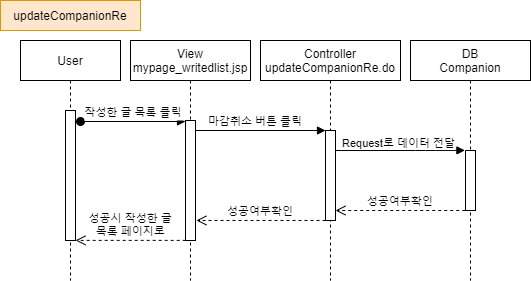

The diagram above was exported from draw.io. Its source (the exported page's mxGraphModel, read from the mxfile embedded in the PNG):
<mxGraphModel dx="1038" dy="491" grid="1" gridSize="10" guides="1" tooltips="1" connect="1" arrows="1" fold="1" page="1" pageScale="1" pageWidth="850" pageHeight="1100" math="0" shadow="0">
  <root>
    <mxCell id="EyRtj5iVas0Z9M_OVxKi-0" />
    <mxCell id="EyRtj5iVas0Z9M_OVxKi-1" parent="EyRtj5iVas0Z9M_OVxKi-0" />
    <mxCell id="EyRtj5iVas0Z9M_OVxKi-2" value="User" style="shape=umlLifeline;perimeter=lifelinePerimeter;container=1;collapsible=0;recursiveResize=0;rounded=0;shadow=0;strokeWidth=1;" parent="EyRtj5iVas0Z9M_OVxKi-1" vertex="1">
      <mxGeometry x="60" y="80" width="100" height="240" as="geometry" />
    </mxCell>
    <mxCell id="EyRtj5iVas0Z9M_OVxKi-3" value="" style="points=[];perimeter=orthogonalPerimeter;rounded=0;shadow=0;strokeWidth=1;" parent="EyRtj5iVas0Z9M_OVxKi-2" vertex="1">
      <mxGeometry x="45" y="70" width="10" height="130" as="geometry" />
    </mxCell>
    <mxCell id="EyRtj5iVas0Z9M_OVxKi-4" value="Controller&#10;updateCompanionRe.do" style="shape=umlLifeline;perimeter=lifelinePerimeter;container=1;collapsible=0;recursiveResize=0;rounded=0;shadow=0;strokeWidth=1;" parent="EyRtj5iVas0Z9M_OVxKi-1" vertex="1">
      <mxGeometry x="300" y="80" width="140" height="240" as="geometry" />
    </mxCell>
    <mxCell id="EyRtj5iVas0Z9M_OVxKi-5" value="" style="points=[];perimeter=orthogonalPerimeter;rounded=0;shadow=0;strokeWidth=1;" parent="EyRtj5iVas0Z9M_OVxKi-4" vertex="1">
      <mxGeometry x="65" y="90" width="10" height="90" as="geometry" />
    </mxCell>
    <mxCell id="EyRtj5iVas0Z9M_OVxKi-6" value="DB&#10;Companion" style="shape=umlLifeline;perimeter=lifelinePerimeter;container=1;collapsible=0;recursiveResize=0;rounded=0;shadow=0;strokeWidth=1;" parent="EyRtj5iVas0Z9M_OVxKi-1" vertex="1">
      <mxGeometry x="450" y="80" width="120" height="240" as="geometry" />
    </mxCell>
    <mxCell id="EyRtj5iVas0Z9M_OVxKi-7" value="" style="points=[];perimeter=orthogonalPerimeter;rounded=0;shadow=0;strokeWidth=1;" parent="EyRtj5iVas0Z9M_OVxKi-6" vertex="1">
      <mxGeometry x="55" y="110" width="10" height="60" as="geometry" />
    </mxCell>
    <mxCell id="EyRtj5iVas0Z9M_OVxKi-8" value="성공여부확인" style="verticalAlign=bottom;endArrow=open;dashed=1;endSize=8;shadow=0;strokeWidth=1;exitX=-0.028;exitY=1;exitDx=0;exitDy=0;exitPerimeter=0;" parent="EyRtj5iVas0Z9M_OVxKi-1" source="EyRtj5iVas0Z9M_OVxKi-7" target="EyRtj5iVas0Z9M_OVxKi-5" edge="1">
      <mxGeometry relative="1" as="geometry">
        <mxPoint x="500" y="250" as="targetPoint" />
        <mxPoint x="620" y="250" as="sourcePoint" />
      </mxGeometry>
    </mxCell>
    <mxCell id="EyRtj5iVas0Z9M_OVxKi-9" value="작성한 글 목록 클릭" style="verticalAlign=bottom;startArrow=oval;endArrow=block;startSize=8;shadow=0;strokeWidth=1;" parent="EyRtj5iVas0Z9M_OVxKi-1" target="EyRtj5iVas0Z9M_OVxKi-12" edge="1">
      <mxGeometry relative="1" as="geometry">
        <mxPoint x="120" y="161" as="sourcePoint" />
        <mxPoint x="224" y="161" as="targetPoint" />
      </mxGeometry>
    </mxCell>
    <mxCell id="EyRtj5iVas0Z9M_OVxKi-10" value="updateCompanionRe" style="rounded=0;whiteSpace=wrap;html=1;fillColor=#ffe6cc;strokeColor=#d79b00;" parent="EyRtj5iVas0Z9M_OVxKi-1" vertex="1">
      <mxGeometry x="40" y="40" width="140" height="30" as="geometry" />
    </mxCell>
    <mxCell id="EyRtj5iVas0Z9M_OVxKi-11" value="View&#10;mypage_writedlist.jsp" style="shape=umlLifeline;perimeter=lifelinePerimeter;container=1;collapsible=0;recursiveResize=0;rounded=0;shadow=0;strokeWidth=1;" parent="EyRtj5iVas0Z9M_OVxKi-1" vertex="1">
      <mxGeometry x="170" y="80" width="120" height="240" as="geometry" />
    </mxCell>
    <mxCell id="EyRtj5iVas0Z9M_OVxKi-12" value="" style="points=[];perimeter=orthogonalPerimeter;rounded=0;shadow=0;strokeWidth=1;" parent="EyRtj5iVas0Z9M_OVxKi-11" vertex="1">
      <mxGeometry x="55" y="80" width="10" height="120" as="geometry" />
    </mxCell>
    <mxCell id="EyRtj5iVas0Z9M_OVxKi-13" value="마감취소 버튼 클릭" style="verticalAlign=bottom;endArrow=block;entryX=0;entryY=0;shadow=0;strokeWidth=1;labelBackgroundColor=#ffffff;" parent="EyRtj5iVas0Z9M_OVxKi-1" source="EyRtj5iVas0Z9M_OVxKi-12" target="EyRtj5iVas0Z9M_OVxKi-5" edge="1">
      <mxGeometry x="-0.0833" relative="1" as="geometry">
        <mxPoint x="240" y="170" as="sourcePoint" />
        <mxPoint as="offset" />
      </mxGeometry>
    </mxCell>
    <mxCell id="EyRtj5iVas0Z9M_OVxKi-14" value="성공시 작성한 글&#10;목록 페이지로" style="verticalAlign=bottom;endArrow=open;dashed=1;endSize=8;shadow=0;strokeWidth=1;exitX=0.018;exitY=0.999;exitDx=0;exitDy=0;exitPerimeter=0;" parent="EyRtj5iVas0Z9M_OVxKi-1" source="EyRtj5iVas0Z9M_OVxKi-12" target="EyRtj5iVas0Z9M_OVxKi-3" edge="1">
      <mxGeometry x="0.0016" relative="1" as="geometry">
        <mxPoint x="120" y="280" as="targetPoint" />
        <mxPoint x="220" y="280" as="sourcePoint" />
        <mxPoint as="offset" />
      </mxGeometry>
    </mxCell>
    <mxCell id="EyRtj5iVas0Z9M_OVxKi-15" value="" style="verticalAlign=bottom;endArrow=block;shadow=0;strokeWidth=1;entryX=-0.059;entryY=-0.002;entryDx=0;entryDy=0;entryPerimeter=0;" parent="EyRtj5iVas0Z9M_OVxKi-1" source="EyRtj5iVas0Z9M_OVxKi-5" edge="1">
      <mxGeometry relative="1" as="geometry">
        <mxPoint x="380" y="190" as="sourcePoint" />
        <mxPoint x="504.4100000000001" y="189.88" as="targetPoint" />
        <Array as="points">
          <mxPoint x="465" y="190" />
        </Array>
      </mxGeometry>
    </mxCell>
    <mxCell id="EyRtj5iVas0Z9M_OVxKi-16" value="Request로 데이터 전달" style="edgeLabel;html=1;align=center;verticalAlign=middle;resizable=0;points=[];labelBackgroundColor=#ffffff;" parent="EyRtj5iVas0Z9M_OVxKi-15" vertex="1" connectable="0">
      <mxGeometry x="-0.0042" y="3" relative="1" as="geometry">
        <mxPoint x="-2" y="-5" as="offset" />
      </mxGeometry>
    </mxCell>
    <mxCell id="EyRtj5iVas0Z9M_OVxKi-17" value="성공여부확인" style="verticalAlign=bottom;endArrow=open;dashed=1;endSize=8;shadow=0;strokeWidth=1;entryX=1.091;entryY=0.833;entryDx=0;entryDy=0;entryPerimeter=0;" parent="EyRtj5iVas0Z9M_OVxKi-1" source="EyRtj5iVas0Z9M_OVxKi-5" target="EyRtj5iVas0Z9M_OVxKi-12" edge="1">
      <mxGeometry relative="1" as="geometry">
        <mxPoint x="240" y="260" as="targetPoint" />
        <mxPoint x="360" y="260" as="sourcePoint" />
      </mxGeometry>
    </mxCell>
  </root>
</mxGraphModel>